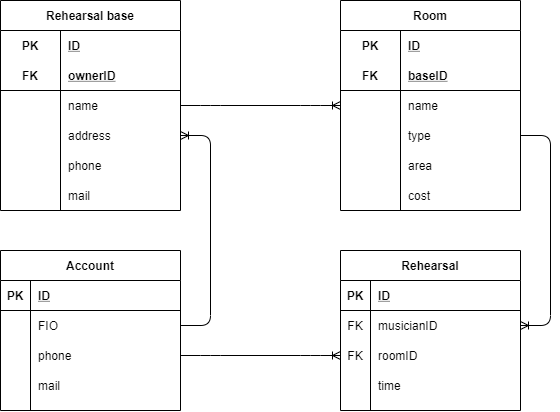

The diagram above was exported from draw.io. Its source (the exported page's mxGraphModel, read from the mxfile embedded in the PNG):
<mxGraphModel dx="920" dy="585" grid="1" gridSize="10" guides="1" tooltips="1" connect="1" arrows="1" fold="1" page="1" pageScale="1" pageWidth="827" pageHeight="1169" math="0" shadow="0">
  <root>
    <mxCell id="0" />
    <mxCell id="1" parent="0" />
    <mxCell id="ruffpoMnnFMlXqaEPxy6-14" value="Rehearsal base" style="shape=table;startSize=30;container=1;collapsible=1;childLayout=tableLayout;fixedRows=1;rowLines=0;fontStyle=1;align=center;resizeLast=1;" vertex="1" parent="1">
      <mxGeometry x="154" y="70" width="180" height="210" as="geometry" />
    </mxCell>
    <mxCell id="ruffpoMnnFMlXqaEPxy6-15" value="" style="shape=partialRectangle;collapsible=0;dropTarget=0;pointerEvents=0;fillColor=none;top=0;left=0;bottom=0;right=0;points=[[0,0.5],[1,0.5]];portConstraint=eastwest;" vertex="1" parent="ruffpoMnnFMlXqaEPxy6-14">
      <mxGeometry y="30" width="180" height="30" as="geometry" />
    </mxCell>
    <mxCell id="ruffpoMnnFMlXqaEPxy6-16" value="PK" style="shape=partialRectangle;connectable=0;fillColor=none;top=0;left=0;bottom=0;right=0;fontStyle=1;overflow=hidden;" vertex="1" parent="ruffpoMnnFMlXqaEPxy6-15">
      <mxGeometry width="60" height="30" as="geometry" />
    </mxCell>
    <mxCell id="ruffpoMnnFMlXqaEPxy6-17" value="ID" style="shape=partialRectangle;connectable=0;fillColor=none;top=0;left=0;bottom=0;right=0;align=left;spacingLeft=6;fontStyle=5;overflow=hidden;" vertex="1" parent="ruffpoMnnFMlXqaEPxy6-15">
      <mxGeometry x="60" width="120" height="30" as="geometry" />
    </mxCell>
    <mxCell id="ruffpoMnnFMlXqaEPxy6-18" value="" style="shape=partialRectangle;collapsible=0;dropTarget=0;pointerEvents=0;fillColor=none;top=0;left=0;bottom=1;right=0;points=[[0,0.5],[1,0.5]];portConstraint=eastwest;" vertex="1" parent="ruffpoMnnFMlXqaEPxy6-14">
      <mxGeometry y="60" width="180" height="30" as="geometry" />
    </mxCell>
    <mxCell id="ruffpoMnnFMlXqaEPxy6-19" value="FK" style="shape=partialRectangle;connectable=0;fillColor=none;top=0;left=0;bottom=0;right=0;fontStyle=1;overflow=hidden;" vertex="1" parent="ruffpoMnnFMlXqaEPxy6-18">
      <mxGeometry width="60" height="30" as="geometry" />
    </mxCell>
    <mxCell id="ruffpoMnnFMlXqaEPxy6-20" value="ownerID" style="shape=partialRectangle;connectable=0;fillColor=none;top=0;left=0;bottom=0;right=0;align=left;spacingLeft=6;fontStyle=5;overflow=hidden;" vertex="1" parent="ruffpoMnnFMlXqaEPxy6-18">
      <mxGeometry x="60" width="120" height="30" as="geometry" />
    </mxCell>
    <mxCell id="ruffpoMnnFMlXqaEPxy6-21" value="" style="shape=partialRectangle;collapsible=0;dropTarget=0;pointerEvents=0;fillColor=none;top=0;left=0;bottom=0;right=0;points=[[0,0.5],[1,0.5]];portConstraint=eastwest;" vertex="1" parent="ruffpoMnnFMlXqaEPxy6-14">
      <mxGeometry y="90" width="180" height="30" as="geometry" />
    </mxCell>
    <mxCell id="ruffpoMnnFMlXqaEPxy6-22" value="" style="shape=partialRectangle;connectable=0;fillColor=none;top=0;left=0;bottom=0;right=0;editable=1;overflow=hidden;" vertex="1" parent="ruffpoMnnFMlXqaEPxy6-21">
      <mxGeometry width="60" height="30" as="geometry" />
    </mxCell>
    <mxCell id="ruffpoMnnFMlXqaEPxy6-23" value="name" style="shape=partialRectangle;connectable=0;fillColor=none;top=0;left=0;bottom=0;right=0;align=left;spacingLeft=6;overflow=hidden;" vertex="1" parent="ruffpoMnnFMlXqaEPxy6-21">
      <mxGeometry x="60" width="120" height="30" as="geometry" />
    </mxCell>
    <mxCell id="ruffpoMnnFMlXqaEPxy6-24" value="" style="shape=partialRectangle;collapsible=0;dropTarget=0;pointerEvents=0;fillColor=none;top=0;left=0;bottom=0;right=0;points=[[0,0.5],[1,0.5]];portConstraint=eastwest;" vertex="1" parent="ruffpoMnnFMlXqaEPxy6-14">
      <mxGeometry y="120" width="180" height="30" as="geometry" />
    </mxCell>
    <mxCell id="ruffpoMnnFMlXqaEPxy6-25" value="" style="shape=partialRectangle;connectable=0;fillColor=none;top=0;left=0;bottom=0;right=0;editable=1;overflow=hidden;" vertex="1" parent="ruffpoMnnFMlXqaEPxy6-24">
      <mxGeometry width="60" height="30" as="geometry" />
    </mxCell>
    <mxCell id="ruffpoMnnFMlXqaEPxy6-26" value="address" style="shape=partialRectangle;connectable=0;fillColor=none;top=0;left=0;bottom=0;right=0;align=left;spacingLeft=6;overflow=hidden;" vertex="1" parent="ruffpoMnnFMlXqaEPxy6-24">
      <mxGeometry x="60" width="120" height="30" as="geometry" />
    </mxCell>
    <mxCell id="ruffpoMnnFMlXqaEPxy6-27" value="phone" style="shape=partialRectangle;connectable=0;fillColor=none;top=0;left=0;bottom=0;right=0;align=left;spacingLeft=6;overflow=hidden;" vertex="1" parent="1">
      <mxGeometry x="214" y="220" width="120" height="30" as="geometry" />
    </mxCell>
    <mxCell id="ruffpoMnnFMlXqaEPxy6-28" value="mail" style="shape=partialRectangle;connectable=0;fillColor=none;top=0;left=0;bottom=0;right=0;align=left;spacingLeft=6;overflow=hidden;" vertex="1" parent="1">
      <mxGeometry x="214" y="250" width="120" height="30" as="geometry" />
    </mxCell>
    <mxCell id="ruffpoMnnFMlXqaEPxy6-29" value="Room" style="shape=table;startSize=30;container=1;collapsible=1;childLayout=tableLayout;fixedRows=1;rowLines=0;fontStyle=1;align=center;resizeLast=1;" vertex="1" parent="1">
      <mxGeometry x="494" y="70" width="180" height="210" as="geometry" />
    </mxCell>
    <mxCell id="ruffpoMnnFMlXqaEPxy6-30" value="" style="shape=partialRectangle;collapsible=0;dropTarget=0;pointerEvents=0;fillColor=none;top=0;left=0;bottom=0;right=0;points=[[0,0.5],[1,0.5]];portConstraint=eastwest;" vertex="1" parent="ruffpoMnnFMlXqaEPxy6-29">
      <mxGeometry y="30" width="180" height="30" as="geometry" />
    </mxCell>
    <mxCell id="ruffpoMnnFMlXqaEPxy6-31" value="PK" style="shape=partialRectangle;connectable=0;fillColor=none;top=0;left=0;bottom=0;right=0;fontStyle=1;overflow=hidden;" vertex="1" parent="ruffpoMnnFMlXqaEPxy6-30">
      <mxGeometry width="60" height="30" as="geometry" />
    </mxCell>
    <mxCell id="ruffpoMnnFMlXqaEPxy6-32" value="ID" style="shape=partialRectangle;connectable=0;fillColor=none;top=0;left=0;bottom=0;right=0;align=left;spacingLeft=6;fontStyle=5;overflow=hidden;" vertex="1" parent="ruffpoMnnFMlXqaEPxy6-30">
      <mxGeometry x="60" width="120" height="30" as="geometry" />
    </mxCell>
    <mxCell id="ruffpoMnnFMlXqaEPxy6-33" value="" style="shape=partialRectangle;collapsible=0;dropTarget=0;pointerEvents=0;fillColor=none;top=0;left=0;bottom=1;right=0;points=[[0,0.5],[1,0.5]];portConstraint=eastwest;" vertex="1" parent="ruffpoMnnFMlXqaEPxy6-29">
      <mxGeometry y="60" width="180" height="30" as="geometry" />
    </mxCell>
    <mxCell id="ruffpoMnnFMlXqaEPxy6-34" value="FK" style="shape=partialRectangle;connectable=0;fillColor=none;top=0;left=0;bottom=0;right=0;fontStyle=1;overflow=hidden;" vertex="1" parent="ruffpoMnnFMlXqaEPxy6-33">
      <mxGeometry width="60" height="30" as="geometry" />
    </mxCell>
    <mxCell id="ruffpoMnnFMlXqaEPxy6-35" value="baseID" style="shape=partialRectangle;connectable=0;fillColor=none;top=0;left=0;bottom=0;right=0;align=left;spacingLeft=6;fontStyle=5;overflow=hidden;" vertex="1" parent="ruffpoMnnFMlXqaEPxy6-33">
      <mxGeometry x="60" width="120" height="30" as="geometry" />
    </mxCell>
    <mxCell id="ruffpoMnnFMlXqaEPxy6-36" value="" style="shape=partialRectangle;collapsible=0;dropTarget=0;pointerEvents=0;fillColor=none;top=0;left=0;bottom=0;right=0;points=[[0,0.5],[1,0.5]];portConstraint=eastwest;" vertex="1" parent="ruffpoMnnFMlXqaEPxy6-29">
      <mxGeometry y="90" width="180" height="30" as="geometry" />
    </mxCell>
    <mxCell id="ruffpoMnnFMlXqaEPxy6-37" value="" style="shape=partialRectangle;connectable=0;fillColor=none;top=0;left=0;bottom=0;right=0;editable=1;overflow=hidden;" vertex="1" parent="ruffpoMnnFMlXqaEPxy6-36">
      <mxGeometry width="60" height="30" as="geometry" />
    </mxCell>
    <mxCell id="ruffpoMnnFMlXqaEPxy6-38" value="name" style="shape=partialRectangle;connectable=0;fillColor=none;top=0;left=0;bottom=0;right=0;align=left;spacingLeft=6;overflow=hidden;" vertex="1" parent="ruffpoMnnFMlXqaEPxy6-36">
      <mxGeometry x="60" width="120" height="30" as="geometry" />
    </mxCell>
    <mxCell id="ruffpoMnnFMlXqaEPxy6-39" value="" style="shape=partialRectangle;collapsible=0;dropTarget=0;pointerEvents=0;fillColor=none;top=0;left=0;bottom=0;right=0;points=[[0,0.5],[1,0.5]];portConstraint=eastwest;" vertex="1" parent="ruffpoMnnFMlXqaEPxy6-29">
      <mxGeometry y="120" width="180" height="30" as="geometry" />
    </mxCell>
    <mxCell id="ruffpoMnnFMlXqaEPxy6-40" value="" style="shape=partialRectangle;connectable=0;fillColor=none;top=0;left=0;bottom=0;right=0;editable=1;overflow=hidden;" vertex="1" parent="ruffpoMnnFMlXqaEPxy6-39">
      <mxGeometry width="60" height="30" as="geometry" />
    </mxCell>
    <mxCell id="ruffpoMnnFMlXqaEPxy6-41" value="type" style="shape=partialRectangle;connectable=0;fillColor=none;top=0;left=0;bottom=0;right=0;align=left;spacingLeft=6;overflow=hidden;" vertex="1" parent="ruffpoMnnFMlXqaEPxy6-39">
      <mxGeometry x="60" width="120" height="30" as="geometry" />
    </mxCell>
    <mxCell id="ruffpoMnnFMlXqaEPxy6-42" value="area" style="shape=partialRectangle;connectable=0;fillColor=none;top=0;left=0;bottom=0;right=0;align=left;spacingLeft=6;overflow=hidden;" vertex="1" parent="1">
      <mxGeometry x="554" y="220" width="120" height="30" as="geometry" />
    </mxCell>
    <mxCell id="ruffpoMnnFMlXqaEPxy6-43" value="cost" style="shape=partialRectangle;connectable=0;fillColor=none;top=0;left=0;bottom=0;right=0;align=left;spacingLeft=6;overflow=hidden;" vertex="1" parent="1">
      <mxGeometry x="554" y="250" width="120" height="30" as="geometry" />
    </mxCell>
    <mxCell id="ruffpoMnnFMlXqaEPxy6-57" value="Rehearsal" style="shape=table;startSize=30;container=1;collapsible=1;childLayout=tableLayout;fixedRows=1;rowLines=0;fontStyle=1;align=center;resizeLast=1;" vertex="1" parent="1">
      <mxGeometry x="494" y="320" width="180" height="160" as="geometry" />
    </mxCell>
    <mxCell id="ruffpoMnnFMlXqaEPxy6-58" value="" style="shape=partialRectangle;collapsible=0;dropTarget=0;pointerEvents=0;fillColor=none;top=0;left=0;bottom=1;right=0;points=[[0,0.5],[1,0.5]];portConstraint=eastwest;" vertex="1" parent="ruffpoMnnFMlXqaEPxy6-57">
      <mxGeometry y="30" width="180" height="30" as="geometry" />
    </mxCell>
    <mxCell id="ruffpoMnnFMlXqaEPxy6-59" value="PK" style="shape=partialRectangle;connectable=0;fillColor=none;top=0;left=0;bottom=0;right=0;fontStyle=1;overflow=hidden;" vertex="1" parent="ruffpoMnnFMlXqaEPxy6-58">
      <mxGeometry width="30" height="30" as="geometry" />
    </mxCell>
    <mxCell id="ruffpoMnnFMlXqaEPxy6-60" value="ID" style="shape=partialRectangle;connectable=0;fillColor=none;top=0;left=0;bottom=0;right=0;align=left;spacingLeft=6;fontStyle=5;overflow=hidden;" vertex="1" parent="ruffpoMnnFMlXqaEPxy6-58">
      <mxGeometry x="30" width="150" height="30" as="geometry" />
    </mxCell>
    <mxCell id="ruffpoMnnFMlXqaEPxy6-61" value="" style="shape=partialRectangle;collapsible=0;dropTarget=0;pointerEvents=0;fillColor=none;top=0;left=0;bottom=0;right=0;points=[[0,0.5],[1,0.5]];portConstraint=eastwest;" vertex="1" parent="ruffpoMnnFMlXqaEPxy6-57">
      <mxGeometry y="60" width="180" height="30" as="geometry" />
    </mxCell>
    <mxCell id="ruffpoMnnFMlXqaEPxy6-62" value="FK" style="shape=partialRectangle;connectable=0;fillColor=none;top=0;left=0;bottom=0;right=0;editable=1;overflow=hidden;" vertex="1" parent="ruffpoMnnFMlXqaEPxy6-61">
      <mxGeometry width="30" height="30" as="geometry" />
    </mxCell>
    <mxCell id="ruffpoMnnFMlXqaEPxy6-63" value="musicianID" style="shape=partialRectangle;connectable=0;fillColor=none;top=0;left=0;bottom=0;right=0;align=left;spacingLeft=6;overflow=hidden;" vertex="1" parent="ruffpoMnnFMlXqaEPxy6-61">
      <mxGeometry x="30" width="150" height="30" as="geometry" />
    </mxCell>
    <mxCell id="ruffpoMnnFMlXqaEPxy6-64" value="" style="shape=partialRectangle;collapsible=0;dropTarget=0;pointerEvents=0;fillColor=none;top=0;left=0;bottom=0;right=0;points=[[0,0.5],[1,0.5]];portConstraint=eastwest;" vertex="1" parent="ruffpoMnnFMlXqaEPxy6-57">
      <mxGeometry y="90" width="180" height="30" as="geometry" />
    </mxCell>
    <mxCell id="ruffpoMnnFMlXqaEPxy6-65" value="FK" style="shape=partialRectangle;connectable=0;fillColor=none;top=0;left=0;bottom=0;right=0;editable=1;overflow=hidden;" vertex="1" parent="ruffpoMnnFMlXqaEPxy6-64">
      <mxGeometry width="30" height="30" as="geometry" />
    </mxCell>
    <mxCell id="ruffpoMnnFMlXqaEPxy6-66" value="roomID" style="shape=partialRectangle;connectable=0;fillColor=none;top=0;left=0;bottom=0;right=0;align=left;spacingLeft=6;overflow=hidden;" vertex="1" parent="ruffpoMnnFMlXqaEPxy6-64">
      <mxGeometry x="30" width="150" height="30" as="geometry" />
    </mxCell>
    <mxCell id="ruffpoMnnFMlXqaEPxy6-67" value="" style="shape=partialRectangle;collapsible=0;dropTarget=0;pointerEvents=0;fillColor=none;top=0;left=0;bottom=0;right=0;points=[[0,0.5],[1,0.5]];portConstraint=eastwest;" vertex="1" parent="ruffpoMnnFMlXqaEPxy6-57">
      <mxGeometry y="120" width="180" height="30" as="geometry" />
    </mxCell>
    <mxCell id="ruffpoMnnFMlXqaEPxy6-68" value="" style="shape=partialRectangle;connectable=0;fillColor=none;top=0;left=0;bottom=0;right=0;editable=1;overflow=hidden;" vertex="1" parent="ruffpoMnnFMlXqaEPxy6-67">
      <mxGeometry width="30" height="30" as="geometry" />
    </mxCell>
    <mxCell id="ruffpoMnnFMlXqaEPxy6-69" value="time" style="shape=partialRectangle;connectable=0;fillColor=none;top=0;left=0;bottom=0;right=0;align=left;spacingLeft=6;overflow=hidden;" vertex="1" parent="ruffpoMnnFMlXqaEPxy6-67">
      <mxGeometry x="30" width="150" height="30" as="geometry" />
    </mxCell>
    <mxCell id="ruffpoMnnFMlXqaEPxy6-70" value="Account" style="shape=table;startSize=30;container=1;collapsible=1;childLayout=tableLayout;fixedRows=1;rowLines=0;fontStyle=1;align=center;resizeLast=1;" vertex="1" parent="1">
      <mxGeometry x="154" y="320" width="180" height="160" as="geometry" />
    </mxCell>
    <mxCell id="ruffpoMnnFMlXqaEPxy6-71" value="" style="shape=partialRectangle;collapsible=0;dropTarget=0;pointerEvents=0;fillColor=none;top=0;left=0;bottom=1;right=0;points=[[0,0.5],[1,0.5]];portConstraint=eastwest;" vertex="1" parent="ruffpoMnnFMlXqaEPxy6-70">
      <mxGeometry y="30" width="180" height="30" as="geometry" />
    </mxCell>
    <mxCell id="ruffpoMnnFMlXqaEPxy6-72" value="PK" style="shape=partialRectangle;connectable=0;fillColor=none;top=0;left=0;bottom=0;right=0;fontStyle=1;overflow=hidden;" vertex="1" parent="ruffpoMnnFMlXqaEPxy6-71">
      <mxGeometry width="30" height="30" as="geometry" />
    </mxCell>
    <mxCell id="ruffpoMnnFMlXqaEPxy6-73" value="ID" style="shape=partialRectangle;connectable=0;fillColor=none;top=0;left=0;bottom=0;right=0;align=left;spacingLeft=6;fontStyle=5;overflow=hidden;" vertex="1" parent="ruffpoMnnFMlXqaEPxy6-71">
      <mxGeometry x="30" width="150" height="30" as="geometry" />
    </mxCell>
    <mxCell id="ruffpoMnnFMlXqaEPxy6-74" value="" style="shape=partialRectangle;collapsible=0;dropTarget=0;pointerEvents=0;fillColor=none;top=0;left=0;bottom=0;right=0;points=[[0,0.5],[1,0.5]];portConstraint=eastwest;" vertex="1" parent="ruffpoMnnFMlXqaEPxy6-70">
      <mxGeometry y="60" width="180" height="30" as="geometry" />
    </mxCell>
    <mxCell id="ruffpoMnnFMlXqaEPxy6-75" value="" style="shape=partialRectangle;connectable=0;fillColor=none;top=0;left=0;bottom=0;right=0;editable=1;overflow=hidden;" vertex="1" parent="ruffpoMnnFMlXqaEPxy6-74">
      <mxGeometry width="30" height="30" as="geometry" />
    </mxCell>
    <mxCell id="ruffpoMnnFMlXqaEPxy6-76" value="FIO" style="shape=partialRectangle;connectable=0;fillColor=none;top=0;left=0;bottom=0;right=0;align=left;spacingLeft=6;overflow=hidden;" vertex="1" parent="ruffpoMnnFMlXqaEPxy6-74">
      <mxGeometry x="30" width="150" height="30" as="geometry" />
    </mxCell>
    <mxCell id="ruffpoMnnFMlXqaEPxy6-77" value="" style="shape=partialRectangle;collapsible=0;dropTarget=0;pointerEvents=0;fillColor=none;top=0;left=0;bottom=0;right=0;points=[[0,0.5],[1,0.5]];portConstraint=eastwest;" vertex="1" parent="ruffpoMnnFMlXqaEPxy6-70">
      <mxGeometry y="90" width="180" height="30" as="geometry" />
    </mxCell>
    <mxCell id="ruffpoMnnFMlXqaEPxy6-78" value="" style="shape=partialRectangle;connectable=0;fillColor=none;top=0;left=0;bottom=0;right=0;editable=1;overflow=hidden;" vertex="1" parent="ruffpoMnnFMlXqaEPxy6-77">
      <mxGeometry width="30" height="30" as="geometry" />
    </mxCell>
    <mxCell id="ruffpoMnnFMlXqaEPxy6-79" value="phone" style="shape=partialRectangle;connectable=0;fillColor=none;top=0;left=0;bottom=0;right=0;align=left;spacingLeft=6;overflow=hidden;" vertex="1" parent="ruffpoMnnFMlXqaEPxy6-77">
      <mxGeometry x="30" width="150" height="30" as="geometry" />
    </mxCell>
    <mxCell id="ruffpoMnnFMlXqaEPxy6-80" value="" style="shape=partialRectangle;collapsible=0;dropTarget=0;pointerEvents=0;fillColor=none;top=0;left=0;bottom=0;right=0;points=[[0,0.5],[1,0.5]];portConstraint=eastwest;" vertex="1" parent="ruffpoMnnFMlXqaEPxy6-70">
      <mxGeometry y="120" width="180" height="30" as="geometry" />
    </mxCell>
    <mxCell id="ruffpoMnnFMlXqaEPxy6-81" value="" style="shape=partialRectangle;connectable=0;fillColor=none;top=0;left=0;bottom=0;right=0;editable=1;overflow=hidden;" vertex="1" parent="ruffpoMnnFMlXqaEPxy6-80">
      <mxGeometry width="30" height="30" as="geometry" />
    </mxCell>
    <mxCell id="ruffpoMnnFMlXqaEPxy6-82" value="mail" style="shape=partialRectangle;connectable=0;fillColor=none;top=0;left=0;bottom=0;right=0;align=left;spacingLeft=6;overflow=hidden;" vertex="1" parent="ruffpoMnnFMlXqaEPxy6-80">
      <mxGeometry x="30" width="150" height="30" as="geometry" />
    </mxCell>
    <mxCell id="ruffpoMnnFMlXqaEPxy6-83" value="" style="edgeStyle=entityRelationEdgeStyle;fontSize=12;html=1;endArrow=ERoneToMany;exitX=1;exitY=0.5;exitDx=0;exitDy=0;entryX=1;entryY=0.5;entryDx=0;entryDy=0;" edge="1" parent="1" source="ruffpoMnnFMlXqaEPxy6-74" target="ruffpoMnnFMlXqaEPxy6-24">
      <mxGeometry width="100" height="100" relative="1" as="geometry">
        <mxPoint x="400" y="390" as="sourcePoint" />
        <mxPoint x="500" y="290" as="targetPoint" />
      </mxGeometry>
    </mxCell>
    <mxCell id="ruffpoMnnFMlXqaEPxy6-84" value="" style="edgeStyle=entityRelationEdgeStyle;fontSize=12;html=1;endArrow=ERoneToMany;exitX=1;exitY=0.5;exitDx=0;exitDy=0;entryX=0;entryY=0.5;entryDx=0;entryDy=0;" edge="1" parent="1" source="ruffpoMnnFMlXqaEPxy6-21" target="ruffpoMnnFMlXqaEPxy6-36">
      <mxGeometry width="100" height="100" relative="1" as="geometry">
        <mxPoint x="400" y="390" as="sourcePoint" />
        <mxPoint x="500" y="290" as="targetPoint" />
      </mxGeometry>
    </mxCell>
    <mxCell id="ruffpoMnnFMlXqaEPxy6-85" value="" style="edgeStyle=entityRelationEdgeStyle;fontSize=12;html=1;endArrow=ERoneToMany;exitX=1;exitY=0.5;exitDx=0;exitDy=0;entryX=1;entryY=0.5;entryDx=0;entryDy=0;" edge="1" parent="1" source="ruffpoMnnFMlXqaEPxy6-39" target="ruffpoMnnFMlXqaEPxy6-61">
      <mxGeometry width="100" height="100" relative="1" as="geometry">
        <mxPoint x="400" y="390" as="sourcePoint" />
        <mxPoint x="500" y="290" as="targetPoint" />
      </mxGeometry>
    </mxCell>
    <mxCell id="ruffpoMnnFMlXqaEPxy6-86" value="" style="edgeStyle=entityRelationEdgeStyle;fontSize=12;html=1;endArrow=ERoneToMany;exitX=1;exitY=0.5;exitDx=0;exitDy=0;entryX=0;entryY=0.5;entryDx=0;entryDy=0;" edge="1" parent="1" source="ruffpoMnnFMlXqaEPxy6-77" target="ruffpoMnnFMlXqaEPxy6-64">
      <mxGeometry width="100" height="100" relative="1" as="geometry">
        <mxPoint x="400" y="270" as="sourcePoint" />
        <mxPoint x="500" y="170" as="targetPoint" />
      </mxGeometry>
    </mxCell>
  </root>
</mxGraphModel>